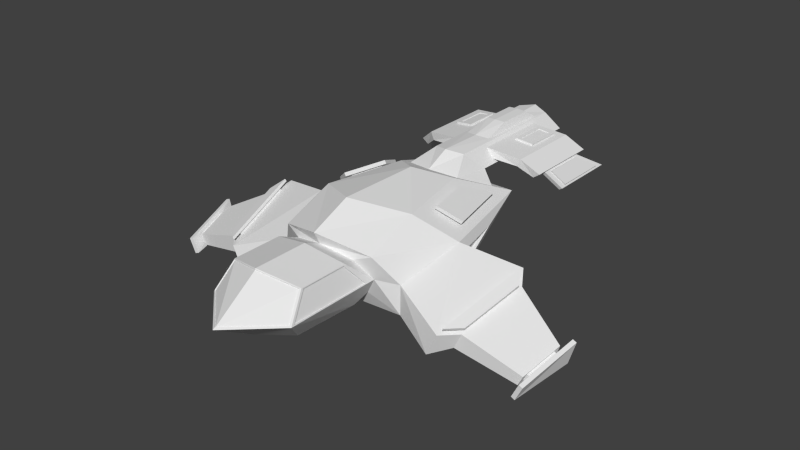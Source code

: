 # Source: shipship4high.blend  (saved by Blender 2.64.0; exported with 4.5.12 LTS)
import bpy
from mathutils import Matrix  # noqa: F401  (used for matrix-valued properties, if any)

bpy.ops.wm.read_factory_settings(use_empty=True)
scene = bpy.context.scene
scene.name = 'Scene'

# ---- collections
col_collection_1 = bpy.data.collections.new('Collection 1'); scene.collection.children.link(col_collection_1)

# ---- world
world_world = bpy.data.worlds.new('World'); scene.world = world_world
world_world.color = (0.05088, 0.05088, 0.05088)
world_world.use_sun_shadow = False
world_world.sun_shadow_jitter_overblur = 0.0
world_world.cycles.sampling_method = 'MANUAL'
world_world.cycles.sample_map_resolution = 256

# ---- meshes
me_cube_001 = bpy.data.meshes.new('Cube.001')
me_cube_001.from_pydata([(0.0, 1.207, 0.9774), (0.0, 0.4436, 1.317), (1.15, 1.568, 0.8171), (1.658, -0.7704, 0.8171), (0.5637, 0.5954, 1.249), (0.9315, 1.207, 0.9774), (0.6298, 0.3948, 1.34), (0.9869, -1.266, 1.34), (0.0, -0.08554, 1.553), (0.0, 1.568, 0.8171), (0.0, -1.857, 1.581), (2.584, -0.4474, -0.171), (0.5983, 1.428, 1.165), (0.3266, 1.106, 1.494), (0.0, 0.9544, 1.561), (0.0, 1.428, 1.165), (0.5983, 4.093, 1.165), (0.3266, 3.929, 1.496), (0.0, 4.041, 1.564), (0.0, 4.244, 1.165), (0.5415, 1.784, 1.236), (0.5407, 3.404, 1.236), (0.3804, 1.784, 1.43), (0.3832, 3.405, 1.43), (1.357, -2.018, 0.3923), (0.9142, -2.328, 0.4173), (0.9869, -2.336, 0.935), (0.0, -2.686, 1.222), (1.023, 1.902, 1.17), (1.023, 3.522, 1.171), (1.094, 1.901, 1.332), (1.095, 3.523, 1.33), (1.302, 2.067, 0.9548), (1.302, 3.686, 0.9558), (1.437, 2.066, 1.052), (1.436, 3.687, 1.049), (1.337, 2.305, 0.9831), (1.337, 3.44, 0.9841), (1.402, 2.305, 1.024), (1.402, 3.44, 1.021), (1.575, 2.61, 0.5819), (1.575, 4.119, 0.583), (1.64, 2.61, 0.6228), (1.64, 4.12, 0.6196), (0.2547, 2.007, 1.509), (0.0, 1.922, 1.547), (0.2547, 3.587, 1.511), (0.0, 3.564, 1.548), (0.2032, 2.614, 1.657), (0.0, 2.573, 1.675), (0.2032, 3.367, 1.658), (0.0, 3.357, 1.676), (2.446, -2.399, 0.01315), (1.658, -0.7097, 0.07187), (2.802, -0.4474, 0.5742), (1.245, -0.8081, -0.1738), (1.357, -2.024, -0.207), (0.0, -1.897, -0.3688), (2.228, -2.399, -0.4499), (0.9142, -2.195, 0.4173), (0.9142, -4.203, 0.4173), (0.6433, -2.428, 0.8068), (0.0, -2.564, 0.9624), (0.6715, -2.085, 0.02807), (0.0, -2.049, -0.1266), (0.7815, -2.771, 0.9213), (0.0, -2.92, 1.118), (0.5697, -2.328, -0.1518), (0.0, -2.328, -0.1518), (0.0, -5.048, 0.4173), (0.7815, -3.806, 0.9213), (0.0, -4.056, 1.118), (0.5697, -3.735, -0.09505), (0.0, -4.176, -0.09505), (2.832, -0.7421, -0.1219), (2.736, -2.104, 0.006646), (2.985, -0.7421, 0.3982), (2.584, -2.104, -0.3165), (3.937, -1.122, -0.4845), (3.878, -1.96, -0.4054), (4.031, -1.122, -0.1644), (3.784, -1.96, -0.6043), (0.8921, 0.7107, 0.8184), (0.0, 0.7107, 0.8184), (1.108, -0.1423, 0.07049), (0.0, -0.1423, -0.09121), (0.7836, 0.5927, 0.715), (0.0, 0.5927, 0.715), (0.9396, -0.02427, 0.174), (0.0, -0.02427, 0.174), (0.7836, 1.534, 0.715), (0.0, 1.534, 0.715), (0.9396, 0.9172, 0.174), (0.0, 0.9172, 0.174), (0.6424, 1.411, 0.6067), (0.0, 1.411, 0.6067), (0.736, 1.041, 0.2822), (0.0, 1.041, 0.2822), (0.6424, 0.4646, 0.6067), (0.0, 0.4646, 0.6067), (0.736, 0.09448, 0.2822), (0.0, 0.09448, 0.2822), (0.8807, -4.212, 0.4495), (0.0, -4.999, 0.4495), (0.757, -3.842, 0.9192), (0.0, -4.075, 1.103), (0.8741, -4.203, 0.4387), (0.0, -4.99, 0.4387), (0.7504, -3.833, 0.9084), (0.0, -4.066, 1.092), (0.9088, -2.406, 0.4377), (0.9088, -4.128, 0.4377), (0.7869, -2.812, 0.9008), (0.7869, -3.763, 0.9008), (0.8861, -2.406, 0.4317), (0.8861, -4.128, 0.4317), (0.7641, -2.812, 0.8948), (0.7641, -3.763, 0.8948), (1.686, -0.5693, 0.6276), (1.48, 0.3806, 0.6276), (1.686, -0.5446, 0.325), (1.61, -0.5858, 0.6263), (1.404, 0.3641, 0.6263), (1.61, -0.5611, 0.3236), (0.5516, 3.294, 1.406), (0.5494, 2.516, 1.406), (0.9262, 3.331, 1.353), (0.9255, 2.554, 1.355), (0.5571, 3.294, 1.446), (0.5549, 2.516, 1.446), (0.9317, 3.331, 1.393), (0.931, 2.554, 1.395), (0.6306, 3.226, 1.436), (0.6288, 2.598, 1.436), (0.858, 3.249, 1.404), (0.8574, 2.621, 1.405), (0.6285, 3.226, 1.421), (0.6267, 2.598, 1.421), (0.8558, 3.249, 1.388), (0.8553, 2.621, 1.39), (1.428, 2.483, 0.9798), (1.428, 3.37, 0.9773), (1.614, 2.721, 0.6663), (1.614, 3.901, 0.6638), (1.455, 2.483, 0.996), (1.455, 3.37, 0.9935), (1.642, 2.721, 0.6826), (1.641, 3.901, 0.6801), (1.38, 2.603, 0.9098), (1.38, 3.322, 0.9105), (1.531, 2.796, 0.6555), (1.531, 3.753, 0.6562), (1.401, 2.603, 0.922), (1.401, 3.322, 0.9226), (1.552, 2.796, 0.6677), (1.552, 3.753, 0.6684), (1.124, 0.6412, 0.97), (1.336, -0.3309, 0.97), (0.9082, 0.1534, 1.188), (1.057, -0.537, 1.188), (1.149, 0.6466, 1.007), (1.361, -0.3255, 1.007), (0.9332, 0.1588, 1.225), (1.082, -0.5316, 1.225), (1.156, 0.8781, 0.9689), (1.441, -0.4352, 0.9689), (0.8637, 0.2191, 1.263), (1.064, -0.7136, 1.263), (1.197, 0.887, 1.03), (1.482, -0.4263, 1.03), (0.905, 0.228, 1.324), (1.105, -0.7047, 1.324), (3.929, -1.235, -0.4657), (3.886, -1.847, -0.4079), (3.997, -1.235, -0.232), (3.817, -1.847, -0.5532), (3.998, -1.242, -0.4905), (3.954, -1.854, -0.4328), (4.066, -1.242, -0.2568), (3.886, -1.854, -0.578), (4.019, -0.9386, -0.5411), (3.933, -2.157, -0.4261), (4.155, -0.9386, -0.07576), (3.797, -2.157, -0.7152), (4.1, -0.947, -0.5702), (4.014, -2.166, -0.4553), (4.236, -0.947, -0.1049), (3.877, -2.166, -0.7444), (2.54, -2.091, 0.08729), (2.784, -0.7553, 0.4713), (2.738, -1.889, 0.08284), (2.908, -0.957, 0.3508), (2.56, -2.11, 0.1398), (2.804, -0.7741, 0.5238), (2.758, -1.908, 0.1354), (2.929, -0.9758, 0.4034), (2.497, -2.318, 0.08968), (2.817, -0.5659, 0.5934), (2.757, -2.053, 0.08384), (2.98, -0.8305, 0.4354), (2.517, -2.336, 0.1407), (2.836, -0.5842, 0.6445), (2.777, -2.072, 0.1349), (3.0, -0.8488, 0.4865), (1.232, -0.8309, -0.00463), (1.365, -0.7816, -0.157), (1.063, -1.568, -0.1611), (0.0, -1.497, -0.2518), (0.9231, -0.5125, -0.005403), (0.0, -0.5125, -0.09613), (1.372, -0.769, -0.2502), (1.076, -1.546, -0.3303), (0.0, -1.474, -0.421), (0.9359, -0.4897, -0.1745), (0.0, -0.4897, -0.2653), (1.167, -1.645, -0.3403), (0.0, -1.561, -0.4465), (1.003, -0.4089, -0.158), (0.0, -0.4089, -0.2642), (0.0, -0.9597, -0.5164), (1.175, -1.633, -0.4334), (0.0, -1.549, -0.5396), (1.011, -0.3962, -0.2511), (0.0, -0.3962, -0.3573)], [], [(4, 5, 12, 13), (8, 6, 4, 1), (6, 7, 159, 158), (11, 58, 56, 53), (3, 24, 52, 54), (0, 5, 2, 9), (6, 2, 5, 4), (57, 56, 63, 64), (1, 4, 13, 14), (7, 6, 8, 10), (15, 12, 5, 0), (18, 17, 16, 19), (19, 16, 12, 15), (47, 46, 17, 18), (21, 20, 12, 16), (20, 22, 13, 12), (23, 21, 16, 17), (22, 23, 17, 13), (58, 52, 24, 56), (54, 11, 53, 3), (31, 29, 21, 23), (125, 127, 131, 129), (35, 33, 29, 31), (85, 84, 208, 209), (20, 21, 29, 28), (22, 20, 28, 30), (38, 36, 40, 42), (31, 30, 34, 35), (28, 29, 33, 32), (30, 28, 32, 34), (37, 36, 32, 33), (36, 38, 34, 32), (39, 37, 33, 35), (38, 39, 35, 34), (42, 40, 41, 43), (43, 41, 37, 39), (143, 142, 42, 43), (36, 37, 149, 148), (45, 44, 48, 49), (46, 44, 13, 17), (14, 13, 44, 45), (49, 48, 50, 51), (51, 50, 46, 47), (50, 48, 44, 46), (207, 206, 56, 57), (27, 26, 7, 10), (26, 24, 3, 7), (62, 61, 26, 27), (121, 122, 119, 118), (74, 77, 58, 11), (63, 59, 25, 67), (65, 25, 59, 61), (61, 59, 24, 26), (56, 24, 59, 63), (68, 67, 72, 73), (71, 70, 65, 66), (66, 65, 61, 62), (64, 63, 67, 68), (73, 72, 60, 69), (105, 104, 70, 71), (70, 60, 111, 113), (67, 25, 60, 72), (76, 75, 79, 80), (191, 190, 75, 76), (77, 75, 52, 58), (76, 74, 11, 54), (172, 175, 81, 78), (80, 78, 74, 76), (81, 79, 75, 77), (78, 81, 77, 74), (88, 86, 82, 84), (84, 82, 2, 53), (9, 2, 82, 83), (92, 90, 86, 88), (83, 82, 86, 87), (89, 88, 84, 85), (91, 90, 94, 95), (87, 86, 90, 91), (93, 92, 88, 89), (100, 98, 94, 96), (97, 96, 92, 93), (96, 94, 90, 92), (101, 99, 98, 100), (95, 94, 98, 99), (101, 100, 96, 97), (103, 102, 106, 107), (69, 60, 102, 103), (104, 102, 60, 70), (108, 109, 107, 106), (108, 106, 102, 104), (109, 108, 104, 105), (116, 114, 110, 112), (112, 110, 25, 65), (60, 25, 110, 111), (113, 112, 65, 70), (117, 115, 114, 116), (113, 111, 115, 117), (111, 110, 114, 115), (117, 116, 112, 113), (118, 119, 2, 3), (120, 118, 3, 53), (119, 120, 53, 2), (123, 122, 121), (118, 120, 123, 121), (120, 119, 122, 123), (125, 124, 23, 22), (124, 126, 31, 23), (126, 127, 30, 31), (127, 125, 22, 30), (134, 132, 136, 138), (124, 125, 129, 128), (126, 124, 128, 130), (130, 131, 127, 126), (133, 132, 128, 129), (132, 134, 130, 128), (134, 135, 131, 130), (135, 133, 129, 131), (136, 137, 139, 138), (138, 139, 135, 134), (133, 135, 139, 137), (132, 133, 137, 136), (145, 147, 143, 141), (141, 143, 43, 39), (142, 140, 38, 42), (39, 38, 140, 141), (145, 144, 146, 147), (141, 140, 144, 145), (147, 146, 142, 143), (146, 144, 140, 142), (152, 154, 150, 148), (150, 151, 41, 40), (148, 150, 40, 36), (151, 149, 37, 41), (152, 153, 155, 154), (155, 153, 149, 151), (148, 149, 153, 152), (154, 155, 151, 150), (158, 159, 163, 162), (7, 3, 157, 159), (158, 156, 2, 6), (3, 2, 156, 157), (166, 164, 160, 162), (159, 157, 161, 163), (157, 156, 160, 161), (162, 160, 156, 158), (165, 164, 168, 169), (162, 163, 167, 166), (163, 161, 165, 167), (161, 160, 164, 165), (170, 171, 169, 168), (170, 168, 164, 166), (166, 167, 171, 170), (167, 165, 169, 171), (178, 176, 172, 174), (80, 79, 173, 174), (174, 172, 78, 80), (175, 173, 79, 81), (178, 177, 181, 182), (179, 177, 173, 175), (176, 179, 175, 172), (174, 173, 177, 178), (184, 187, 183, 180), (182, 180, 176, 178), (183, 181, 177, 179), (180, 183, 179, 176), (186, 185, 187, 184), (182, 181, 185, 186), (186, 184, 180, 182), (187, 185, 181, 183), (191, 189, 193, 195), (54, 52, 188, 189), (52, 75, 190, 188), (76, 54, 189, 191), (192, 194, 198, 196), (189, 188, 192, 193), (195, 194, 190, 191), (188, 190, 194, 192), (203, 202, 198, 199), (195, 193, 197, 199), (193, 192, 196, 197), (199, 198, 194, 195), (201, 200, 202, 203), (196, 198, 202, 200), (199, 197, 201, 203), (197, 196, 200, 201), (208, 204, 55, 213), (204, 206, 211, 55), (84, 53, 204, 208), (53, 56, 206, 204), (55, 211, 215, 205), (216, 215, 211, 212), (209, 208, 213, 214), (212, 211, 206, 207), (221, 220, 215, 216), (218, 217, 222, 223), (213, 55, 205, 217), (214, 213, 217, 218), (219, 210, 220, 221), (223, 222, 210, 219), (205, 215, 220, 210), (217, 205, 210, 222)])
me_cube_001.use_remesh_preserve_volume = False
me_cube_001.use_remesh_preserve_attributes = False
me_cube_001.use_mirror_vertex_groups = False
me_cube_001.update()

# ---- objects
ob_cube = bpy.data.objects.new('Cube', me_cube_001)

# ---- transforms, parenting, visibility, modifiers, constraints
ob_cube.location = (0.0, 0.0, 0.0)
ob_cube.lineart.crease_threshold = 0.0
_m = ob_cube.modifiers.new('Mirror', 'MIRROR')
_m.use_clip = True

# ---- collection membership
col_collection_1.objects.link(ob_cube)

# ---- scene / render settings (as saved in the file)
scene.frame_start = 1; scene.frame_end = 250; scene.frame_set(1)
scene.render.engine = 'BLENDER_EEVEE_NEXT'
scene.render.image_settings.color_mode = 'RGB'
scene.render.image_settings.compression = 90
scene.render.resolution_percentage = 50
scene.render.dither_intensity = 0.0
scene.render.bake_margin = 2
scene.render.bake_bias = 0.0
scene.cycles.use_denoising = False
scene.cycles.samples = 10
scene.cycles.sampling_pattern = 'TABULATED_SOBOL'
scene.cycles.light_sampling_threshold = 0.0
scene.cycles.use_adaptive_sampling = False
scene.cycles.use_light_tree = False
scene.cycles.blur_glossy = 0.0
scene.cycles.volume_bounces = 1
scene.cycles.pixel_filter_type = 'GAUSSIAN'
scene.cycles.sample_clamp_indirect = 0.0
scene.view_settings.view_transform = 'Standard'
bpy.context.view_layer.update()

# ---- added for rendering (the .blend has no active camera and no usable light): camera, sun
cam_auto = bpy.data.cameras.new('AutoCamera')
cam_auto.lens = 50.0
cam_auto.sensor_width = 36.0
cam_auto.clip_end = 1000.0
ob_auto_camera = bpy.data.objects.new('AutoCamera', cam_auto)
scene.collection.objects.link(ob_auto_camera)
ob_auto_camera.location = (11.8478, -14.619, 9.9439)
ob_auto_camera.rotation_euler = (1.09748, -7.21219e-08, 0.694738)
scene.camera = ob_auto_camera
light_auto_sun = bpy.data.lights.new('AutoSun', 'SUN')
light_auto_sun.energy = 3.0
light_auto_sun.angle = 0.0523599
ob_auto_sun = bpy.data.objects.new('AutoSun', light_auto_sun)
scene.collection.objects.link(ob_auto_sun)
ob_auto_sun.rotation_euler = (0.872665, 0.174533, 0.523599)
bpy.context.view_layer.update()
